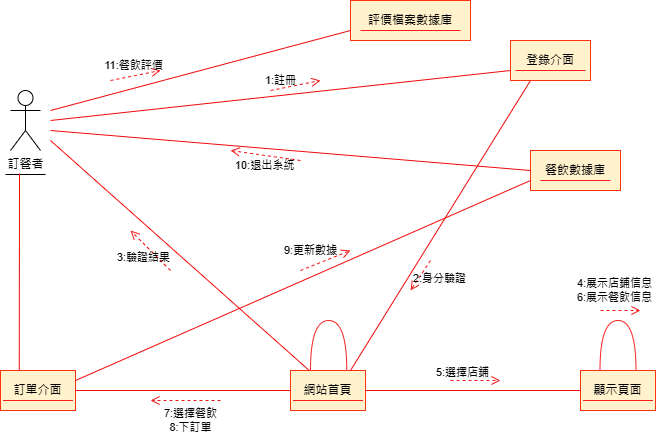

The diagram above was exported from draw.io. Its source (the exported page's mxGraphModel, read from the mxfile embedded in the PNG):
<mxGraphModel dx="868" dy="446" grid="1" gridSize="10" guides="1" tooltips="1" connect="1" arrows="1" fold="1" page="1" pageScale="1" pageWidth="827" pageHeight="1169" math="0" shadow="0">
  <root>
    <mxCell id="0" />
    <mxCell id="1" parent="0" />
    <mxCell id="5F3zNBzMkjVWypeHGoMf-1" value="訂餐者" style="shape=umlActor;verticalLabelPosition=bottom;verticalAlign=top;html=1;outlineConnect=0;" vertex="1" parent="1">
      <mxGeometry x="70" y="120" width="30" height="60" as="geometry" />
    </mxCell>
    <mxCell id="5F3zNBzMkjVWypeHGoMf-2" value="評價檔案數據庫" style="rounded=0;whiteSpace=wrap;html=1;fillColor=#fff2cc;strokeColor=#f93310;" vertex="1" parent="1">
      <mxGeometry x="410" y="30" width="120" height="40" as="geometry" />
    </mxCell>
    <mxCell id="5F3zNBzMkjVWypeHGoMf-7" value="" style="endArrow=none;html=1;rounded=0;edgeStyle=orthogonalEdgeStyle;strokeColor=#fd1c1c;" edge="1" parent="1">
      <mxGeometry relative="1" as="geometry">
        <mxPoint x="420" y="60" as="sourcePoint" />
        <mxPoint x="520" y="60" as="targetPoint" />
      </mxGeometry>
    </mxCell>
    <mxCell id="5F3zNBzMkjVWypeHGoMf-9" value="登錄介面" style="rounded=0;whiteSpace=wrap;html=1;fillColor=#fff2cc;strokeColor=#f93310;" vertex="1" parent="1">
      <mxGeometry x="570" y="70" width="80" height="40" as="geometry" />
    </mxCell>
    <mxCell id="5F3zNBzMkjVWypeHGoMf-10" value="餐飲數據庫" style="rounded=0;whiteSpace=wrap;html=1;fillColor=#fff2cc;strokeColor=#f93310;" vertex="1" parent="1">
      <mxGeometry x="590" y="180" width="90" height="40" as="geometry" />
    </mxCell>
    <mxCell id="5F3zNBzMkjVWypeHGoMf-11" value="訂單介面" style="rounded=0;whiteSpace=wrap;html=1;fillColor=#fff2cc;strokeColor=#f93310;" vertex="1" parent="1">
      <mxGeometry x="60" y="400" width="75" height="40" as="geometry" />
    </mxCell>
    <mxCell id="5F3zNBzMkjVWypeHGoMf-12" value="網站首頁" style="rounded=0;whiteSpace=wrap;html=1;fillColor=#fff2cc;strokeColor=#f93310;" vertex="1" parent="1">
      <mxGeometry x="350" y="400" width="75" height="40" as="geometry" />
    </mxCell>
    <mxCell id="5F3zNBzMkjVWypeHGoMf-13" value="顯示頁面" style="rounded=0;whiteSpace=wrap;html=1;fillColor=#fff2cc;strokeColor=#f93310;" vertex="1" parent="1">
      <mxGeometry x="640" y="400" width="75" height="40" as="geometry" />
    </mxCell>
    <mxCell id="5F3zNBzMkjVWypeHGoMf-14" value="" style="curved=1;endArrow=none;html=1;rounded=0;edgeStyle=orthogonalEdgeStyle;exitX=0.75;exitY=0;exitDx=0;exitDy=0;endFill=0;strokeColor=#f42525;" edge="1" parent="1" source="5F3zNBzMkjVWypeHGoMf-12">
      <mxGeometry width="50" height="50" relative="1" as="geometry">
        <mxPoint x="350" y="380" as="sourcePoint" />
        <mxPoint x="370" y="400" as="targetPoint" />
        <Array as="points">
          <mxPoint x="406" y="350" />
          <mxPoint x="370" y="350" />
        </Array>
      </mxGeometry>
    </mxCell>
    <mxCell id="5F3zNBzMkjVWypeHGoMf-15" value="" style="curved=1;endArrow=none;html=1;rounded=0;edgeStyle=orthogonalEdgeStyle;exitX=0.75;exitY=0;exitDx=0;exitDy=0;endFill=0;strokeColor=#f42525;" edge="1" parent="1">
      <mxGeometry width="50" height="50" relative="1" as="geometry">
        <mxPoint x="695.49" y="400" as="sourcePoint" />
        <mxPoint x="659.49" y="400" as="targetPoint" />
        <Array as="points">
          <mxPoint x="695.49" y="350" />
          <mxPoint x="659.49" y="350" />
        </Array>
      </mxGeometry>
    </mxCell>
    <mxCell id="5F3zNBzMkjVWypeHGoMf-16" value="" style="endArrow=none;html=1;rounded=0;edgeStyle=orthogonalEdgeStyle;strokeColor=#fd1c1c;" edge="1" parent="1">
      <mxGeometry relative="1" as="geometry">
        <mxPoint x="352.5" y="430" as="sourcePoint" />
        <mxPoint x="422.5" y="430" as="targetPoint" />
      </mxGeometry>
    </mxCell>
    <mxCell id="5F3zNBzMkjVWypeHGoMf-17" value="" style="endArrow=none;html=1;rounded=0;edgeStyle=orthogonalEdgeStyle;strokeColor=#fd1c1c;" edge="1" parent="1">
      <mxGeometry relative="1" as="geometry">
        <mxPoint x="575" y="100" as="sourcePoint" />
        <mxPoint x="645" y="100" as="targetPoint" />
      </mxGeometry>
    </mxCell>
    <mxCell id="5F3zNBzMkjVWypeHGoMf-18" value="" style="endArrow=none;html=1;rounded=0;edgeStyle=orthogonalEdgeStyle;strokeColor=#fd1c1c;" edge="1" parent="1">
      <mxGeometry relative="1" as="geometry">
        <mxPoint x="600" y="210" as="sourcePoint" />
        <mxPoint x="670" y="210" as="targetPoint" />
      </mxGeometry>
    </mxCell>
    <mxCell id="5F3zNBzMkjVWypeHGoMf-19" value="" style="endArrow=none;html=1;rounded=0;edgeStyle=orthogonalEdgeStyle;strokeColor=#fd1c1c;" edge="1" parent="1">
      <mxGeometry relative="1" as="geometry">
        <mxPoint x="642.5" y="430" as="sourcePoint" />
        <mxPoint x="712.5" y="430" as="targetPoint" />
      </mxGeometry>
    </mxCell>
    <mxCell id="5F3zNBzMkjVWypeHGoMf-20" value="" style="endArrow=none;html=1;rounded=0;edgeStyle=orthogonalEdgeStyle;strokeColor=#fd1c1c;" edge="1" parent="1">
      <mxGeometry relative="1" as="geometry">
        <mxPoint x="62.5" y="430" as="sourcePoint" />
        <mxPoint x="132.5" y="430" as="targetPoint" />
      </mxGeometry>
    </mxCell>
    <mxCell id="5F3zNBzMkjVWypeHGoMf-21" value="" style="endArrow=none;html=1;rounded=0;endSize=8;startSize=8;endFill=0;strokeColor=#f10909;entryX=0;entryY=0.75;entryDx=0;entryDy=0;" edge="1" parent="1" target="5F3zNBzMkjVWypeHGoMf-2">
      <mxGeometry width="50" height="50" relative="1" as="geometry">
        <mxPoint x="110" y="140" as="sourcePoint" />
        <mxPoint x="160" y="90" as="targetPoint" />
      </mxGeometry>
    </mxCell>
    <mxCell id="5F3zNBzMkjVWypeHGoMf-22" value="" style="endArrow=none;html=1;rounded=0;endSize=8;startSize=8;endFill=0;strokeColor=#f10909;entryX=0;entryY=0.75;entryDx=0;entryDy=0;" edge="1" parent="1" target="5F3zNBzMkjVWypeHGoMf-9">
      <mxGeometry width="50" height="50" relative="1" as="geometry">
        <mxPoint x="110" y="150" as="sourcePoint" />
        <mxPoint x="420" y="70" as="targetPoint" />
      </mxGeometry>
    </mxCell>
    <mxCell id="5F3zNBzMkjVWypeHGoMf-23" value="" style="endArrow=none;html=1;rounded=0;endSize=8;startSize=8;endFill=0;strokeColor=#f10909;entryX=0;entryY=0.5;entryDx=0;entryDy=0;" edge="1" parent="1" target="5F3zNBzMkjVWypeHGoMf-10">
      <mxGeometry width="50" height="50" relative="1" as="geometry">
        <mxPoint x="110" y="160" as="sourcePoint" />
        <mxPoint x="430" y="150" as="targetPoint" />
      </mxGeometry>
    </mxCell>
    <mxCell id="5F3zNBzMkjVWypeHGoMf-24" value="" style="endArrow=none;html=1;rounded=0;endSize=8;startSize=8;endFill=0;strokeColor=#f10909;entryX=0;entryY=0.75;entryDx=0;entryDy=0;exitX=1;exitY=0.25;exitDx=0;exitDy=0;" edge="1" parent="1" source="5F3zNBzMkjVWypeHGoMf-11" target="5F3zNBzMkjVWypeHGoMf-10">
      <mxGeometry width="50" height="50" relative="1" as="geometry">
        <mxPoint x="140" y="170" as="sourcePoint" />
        <mxPoint x="440" y="90" as="targetPoint" />
      </mxGeometry>
    </mxCell>
    <mxCell id="5F3zNBzMkjVWypeHGoMf-25" value="" style="endArrow=none;html=1;rounded=0;endSize=8;startSize=8;endFill=0;strokeColor=#f10909;entryX=0.25;entryY=1;entryDx=0;entryDy=0;exitX=0.8;exitY=0;exitDx=0;exitDy=0;exitPerimeter=0;" edge="1" parent="1" source="5F3zNBzMkjVWypeHGoMf-12" target="5F3zNBzMkjVWypeHGoMf-9">
      <mxGeometry width="50" height="50" relative="1" as="geometry">
        <mxPoint x="150" y="180" as="sourcePoint" />
        <mxPoint x="450" y="100" as="targetPoint" />
      </mxGeometry>
    </mxCell>
    <mxCell id="5F3zNBzMkjVWypeHGoMf-26" value="" style="endArrow=none;html=1;rounded=0;endSize=8;startSize=8;endFill=0;strokeColor=#f10909;exitX=0.25;exitY=0;exitDx=0;exitDy=0;" edge="1" parent="1" source="5F3zNBzMkjVWypeHGoMf-12">
      <mxGeometry width="50" height="50" relative="1" as="geometry">
        <mxPoint x="160" y="190" as="sourcePoint" />
        <mxPoint x="110" y="170" as="targetPoint" />
      </mxGeometry>
    </mxCell>
    <mxCell id="5F3zNBzMkjVWypeHGoMf-27" value="" style="endArrow=none;html=1;rounded=0;endSize=8;startSize=8;endFill=0;strokeColor=#f10909;entryX=0;entryY=0.5;entryDx=0;entryDy=0;exitX=1;exitY=0.5;exitDx=0;exitDy=0;" edge="1" parent="1" source="5F3zNBzMkjVWypeHGoMf-11" target="5F3zNBzMkjVWypeHGoMf-12">
      <mxGeometry width="50" height="50" relative="1" as="geometry">
        <mxPoint x="170" y="200" as="sourcePoint" />
        <mxPoint x="470" y="120" as="targetPoint" />
      </mxGeometry>
    </mxCell>
    <mxCell id="5F3zNBzMkjVWypeHGoMf-28" value="" style="endArrow=none;html=1;rounded=0;endSize=8;startSize=8;endFill=0;strokeColor=#f10909;exitX=1;exitY=0.5;exitDx=0;exitDy=0;" edge="1" parent="1" source="5F3zNBzMkjVWypeHGoMf-12">
      <mxGeometry width="50" height="50" relative="1" as="geometry">
        <mxPoint x="430" y="420" as="sourcePoint" />
        <mxPoint x="640" y="420" as="targetPoint" />
      </mxGeometry>
    </mxCell>
    <mxCell id="5F3zNBzMkjVWypeHGoMf-29" value="10:退出系統" style="endArrow=open;endSize=7;dashed=1;html=1;rounded=0;labelBackgroundColor=none;strokeColor=#f31616;" edge="1" parent="1">
      <mxGeometry y="10" width="160" relative="1" as="geometry">
        <mxPoint x="360" y="190" as="sourcePoint" />
        <mxPoint x="290" y="180" as="targetPoint" />
        <mxPoint as="offset" />
      </mxGeometry>
    </mxCell>
    <mxCell id="5F3zNBzMkjVWypeHGoMf-30" value="11:餐飲評價" style="endArrow=open;endSize=7;dashed=1;html=1;rounded=0;labelBackgroundColor=none;strokeColor=#f31616;" edge="1" parent="1">
      <mxGeometry y="10" width="160" relative="1" as="geometry">
        <mxPoint x="170" y="110" as="sourcePoint" />
        <mxPoint x="220" y="100" as="targetPoint" />
        <mxPoint as="offset" />
      </mxGeometry>
    </mxCell>
    <mxCell id="5F3zNBzMkjVWypeHGoMf-31" value="1:註冊" style="endArrow=open;endSize=7;dashed=1;html=1;rounded=0;labelBackgroundColor=none;strokeColor=#f31616;" edge="1" parent="1">
      <mxGeometry x="-0.5385" y="8" width="160" relative="1" as="geometry">
        <mxPoint x="330" y="120" as="sourcePoint" />
        <mxPoint x="380" y="110" as="targetPoint" />
        <mxPoint as="offset" />
      </mxGeometry>
    </mxCell>
    <mxCell id="5F3zNBzMkjVWypeHGoMf-32" value="3:驗證結果" style="endArrow=open;endSize=7;dashed=1;html=1;rounded=0;labelBackgroundColor=none;strokeColor=#f31616;" edge="1" parent="1">
      <mxGeometry x="0.0017" y="10" width="160" relative="1" as="geometry">
        <mxPoint x="230" y="300" as="sourcePoint" />
        <mxPoint x="190" y="260" as="targetPoint" />
        <mxPoint as="offset" />
      </mxGeometry>
    </mxCell>
    <mxCell id="5F3zNBzMkjVWypeHGoMf-33" value="9:更新數據" style="endArrow=open;endSize=7;dashed=1;html=1;rounded=0;labelBackgroundColor=none;strokeColor=#f31616;" edge="1" parent="1">
      <mxGeometry x="-0.3793" y="15" width="160" relative="1" as="geometry">
        <mxPoint x="360" y="300" as="sourcePoint" />
        <mxPoint x="410" y="280" as="targetPoint" />
        <mxPoint as="offset" />
      </mxGeometry>
    </mxCell>
    <mxCell id="5F3zNBzMkjVWypeHGoMf-34" value="2:身分驗證" style="endArrow=open;endSize=7;dashed=1;html=1;rounded=0;labelBackgroundColor=none;strokeColor=#f31616;" edge="1" parent="1">
      <mxGeometry x="-0.4615" y="18" width="160" relative="1" as="geometry">
        <mxPoint x="490" y="290" as="sourcePoint" />
        <mxPoint x="470" y="320" as="targetPoint" />
        <mxPoint as="offset" />
      </mxGeometry>
    </mxCell>
    <mxCell id="5F3zNBzMkjVWypeHGoMf-36" value="5:選擇店鋪" style="endArrow=open;endSize=7;dashed=1;html=1;rounded=0;labelBackgroundColor=none;strokeColor=#f31616;" edge="1" parent="1">
      <mxGeometry x="-0.5333" y="8" width="160" relative="1" as="geometry">
        <mxPoint x="510" y="410" as="sourcePoint" />
        <mxPoint x="560" y="410" as="targetPoint" />
        <mxPoint as="offset" />
      </mxGeometry>
    </mxCell>
    <mxCell id="5F3zNBzMkjVWypeHGoMf-37" value="7:選擇餐飲&lt;br&gt;8:下訂單" style="endArrow=open;endSize=7;dashed=1;html=1;rounded=0;labelBackgroundColor=none;strokeColor=#f31616;" edge="1" parent="1">
      <mxGeometry x="-0.1429" y="20" width="160" relative="1" as="geometry">
        <mxPoint x="280" y="430" as="sourcePoint" />
        <mxPoint x="210" y="430" as="targetPoint" />
        <mxPoint as="offset" />
      </mxGeometry>
    </mxCell>
    <mxCell id="5F3zNBzMkjVWypeHGoMf-38" value="" style="line;strokeWidth=1;fillColor=none;align=left;verticalAlign=middle;spacingTop=-1;spacingLeft=3;spacingRight=3;rotatable=0;labelPosition=right;points=[];portConstraint=eastwest;strokeColor=inherit;" vertex="1" parent="1">
      <mxGeometry x="65" y="200" width="40" height="8" as="geometry" />
    </mxCell>
    <mxCell id="5F3zNBzMkjVWypeHGoMf-39" value="" style="endArrow=none;html=1;rounded=0;endSize=8;startSize=8;endFill=0;strokeColor=#f10909;exitX=0.25;exitY=0;exitDx=0;exitDy=0;" edge="1" parent="1" source="5F3zNBzMkjVWypeHGoMf-11">
      <mxGeometry width="50" height="50" relative="1" as="geometry">
        <mxPoint x="339" y="438" as="sourcePoint" />
        <mxPoint x="79" y="203" as="targetPoint" />
      </mxGeometry>
    </mxCell>
    <mxCell id="5F3zNBzMkjVWypeHGoMf-40" value="4:展示店鋪信息&lt;br&gt;6:展示餐飲信息" style="endArrow=open;endSize=7;dashed=1;html=1;rounded=0;labelBackgroundColor=none;strokeColor=#f31616;" edge="1" parent="1">
      <mxGeometry x="-0.3" y="20" width="160" relative="1" as="geometry">
        <mxPoint x="660" y="340" as="sourcePoint" />
        <mxPoint x="700" y="340" as="targetPoint" />
        <mxPoint as="offset" />
        <Array as="points" />
      </mxGeometry>
    </mxCell>
  </root>
</mxGraphModel>